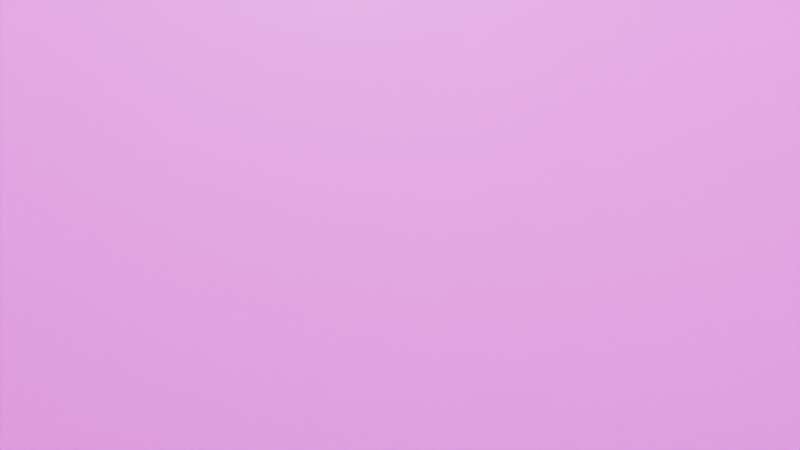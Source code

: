 # Source: Floor_1.blend  (saved by Blender 4.0.36; exported with 4.5.12 LTS)
import bpy
from mathutils import Matrix  # noqa: F401  (used for matrix-valued properties, if any)

bpy.ops.wm.read_factory_settings(use_empty=True)
scene = bpy.context.scene
scene.name = 'Scene'

# ---- collections
col_collection = bpy.data.collections.new('Collection'); scene.collection.children.link(col_collection)

# ---- images (referenced by path relative to the original .blend; pixels are not part of the script)
import os
ASSET_DIR = os.environ.get("B2B_ASSET_DIR", "")  # directory of the original .blend (textures are referenced by path, not embedded)
HERE = os.path.dirname(os.path.abspath(__file__))  # packed textures are extracted next to this script under _unpacked/

def load_image(name, relpath, width, height, colorspace="sRGB"):
    """Load a texture the original file referenced (path relative to the .blend, or extracted next to this script)."""
    p = next((c for c in (os.path.join(HERE, relpath), os.path.join(ASSET_DIR, relpath)) if relpath and os.path.exists(c)), "")
    if p:
        img = bpy.data.images.load(p, check_existing=True)
        img.name = name
    else:  # same state as the original file: an image datablock whose file is absent (Cycles renders it pink)
        img = bpy.data.images.new(name, width, height)
        img.source = "FILE"
        img.filepath = "//" + (relpath or name)
    img.colorspace_settings.name = colorspace
    return img
img_bookshelf_jpeg = load_image('bookshelf.jpeg', 'bookshelf.jpeg', 1024, 1024, 'sRGB')
img_bookshelf_jpeg_001 = load_image('bookshelf.jpeg.001', 'bookshelf.jpeg', 1024, 1024, 'sRGB')
img_screenshot_2024_08_20_at_10_09_23_am_png = load_image('Screenshot 2024-08-20 at 10.09.23\u202fAM.png', 'Screenshot 2024-08-20 at 10.09.23\u202fAM.png', 1024, 1024, 'sRGB')
img_5___spelunking_png = load_image('5 - Spelunking.png', '5 - Spelunking.png', 1024, 1024, 'sRGB')
img_5___marked_books_png = load_image('5 - Marked Books.png', '5 - Marked Books.png', 1024, 1024, 'sRGB')
img_5___only_sanderson_puzzle_png = load_image('5 - Only Sanderson Puzzle.png', '5 - Only Sanderson Puzzle.png', 1024, 1024, 'sRGB')

# ---- materials (node trees are filled in below, after node groups)
mat_bookshelf = bpy.data.materials.new('bookshelf')
mat_bookshelf.use_transparent_shadow = False
mat_material_002 = bpy.data.materials.new('Material.002')
mat_material_002.use_transparent_shadow = False
mat_bookshelf_001 = bpy.data.materials.new('bookshelf.001')
mat_bookshelf_001.use_transparent_shadow = False
mat_material_001 = bpy.data.materials.new('Material.001')
mat_material_001.use_transparent_shadow = False
mat_material = bpy.data.materials.new('Material')
mat_material.use_transparent_shadow = False
mat_screenshot_2024_08_20_at_10_09_23_am = bpy.data.materials.new('Screenshot 2024-08-20 at 10.09.23\u202fAM')
mat_screenshot_2024_08_20_at_10_09_23_am.surface_render_method = 'BLENDED'
mat_screenshot_2024_08_20_at_10_09_23_am.blend_method = 'BLEND'
mat_5___spelunking = bpy.data.materials.new('5 - Spelunking')
mat_5___spelunking.surface_render_method = 'BLENDED'
mat_5___spelunking.blend_method = 'BLEND'
mat_5___marked_books = bpy.data.materials.new('5 - Marked Books')
mat_5___marked_books.surface_render_method = 'BLENDED'
mat_5___marked_books.blend_method = 'BLEND'
mat_5___only_sanderson_puzzle = bpy.data.materials.new('5 - Only Sanderson Puzzle')
mat_5___only_sanderson_puzzle.surface_render_method = 'BLENDED'
mat_5___only_sanderson_puzzle.blend_method = 'BLEND'

# ---- material node trees
mat_bookshelf.use_nodes = True; mat_bookshelf.node_tree.nodes.clear()
_N = mat_bookshelf.node_tree.nodes; _L = mat_bookshelf.node_tree.links
n0 = _N.new('ShaderNodeBsdfPrincipled'); n0.name = 'Principled BSDF'; n0.location = (10, 300)
n0.inputs[3].default_value = 1.45
n1 = _N.new('ShaderNodeOutputMaterial'); n1.name = 'Material Output'; n1.location = (300, 300)
n2 = _N.new('ShaderNodeTexImage'); n2.name = 'Image Texture'; n2.location = (-280, 260)
n2.image = img_bookshelf_jpeg
_L.new(n0.outputs[0], n1.inputs[0])
_L.new(n2.outputs[0], n0.inputs[0])
n1.is_active_output = True
mat_material_002.use_nodes = True; mat_material_002.node_tree.nodes.clear()
_N = mat_material_002.node_tree.nodes; _L = mat_material_002.node_tree.links
n0 = _N.new('ShaderNodeTexVoronoi'); n0.name = 'Voronoi Texture'; n0.location = (-330, 178)
n0.feature = 'DISTANCE_TO_EDGE'
n1 = _N.new('ShaderNodeTexNoise'); n1.name = 'Noise Texture'; n1.location = (-548, 120)
n1.inputs[2].default_value = 0.5
n1.inputs[3].default_value = 5.0
n1.inputs[8].default_value = 2.0
n2 = _N.new('ShaderNodeValToRGB'); n2.name = 'Color Ramp'; n2.location = (-105, 254)
while len(n2.color_ramp.elements) > 1: n2.color_ramp.elements.remove(n2.color_ramp.elements[-1])
n2.color_ramp.elements[0].position = 0.0; n2.color_ramp.elements[0].color = (0.5333, 0.5333, 0.5333, 1.0)
_e = n2.color_ramp.elements.new(0.2); _e.color = (1.0, 1.0, 1.0, 1.0)
n3 = _N.new('ShaderNodeOutputMaterial'); n3.name = 'Material Output'; n3.location = (767, 259)
n4 = _N.new('ShaderNodeBsdfPrincipled'); n4.name = 'Principled BSDF'; n4.location = (227, 388)
n4.inputs[3].default_value = 1.45
n5 = _N.new('ShaderNodeMixShader'); n5.name = 'Mix Shader'; n5.location = (546, 285)
n5.inputs[0].default_value = 0.8042
n6 = _N.new('ShaderNodeBsdfAnisotropic'); n6.name = 'Glossy BSDF'; n6.location = (349, 41)
n6.inputs[1].default_value = 0.1654
_L.new(n5.outputs[0], n3.inputs[0])
_L.new(n2.outputs[0], n4.inputs[0])
_L.new(n1.outputs[1], n0.inputs[0])
_L.new(n0.outputs[0], n2.inputs[0])
_L.new(n4.outputs[0], n5.inputs[2])
_L.new(n6.outputs[0], n5.inputs[1])
n3.is_active_output = True
mat_bookshelf_001.use_nodes = True; mat_bookshelf_001.node_tree.nodes.clear()
_N = mat_bookshelf_001.node_tree.nodes; _L = mat_bookshelf_001.node_tree.links
n0 = _N.new('ShaderNodeBsdfPrincipled'); n0.name = 'Principled BSDF'; n0.location = (10, 300)
n0.inputs[3].default_value = 1.45
n1 = _N.new('ShaderNodeOutputMaterial'); n1.name = 'Material Output'; n1.location = (300, 300)
n2 = _N.new('ShaderNodeTexImage'); n2.name = 'Image Texture'; n2.location = (-280, 260)
n2.image = img_bookshelf_jpeg_001
_L.new(n0.outputs[0], n1.inputs[0])
_L.new(n2.outputs[0], n0.inputs[0])
n1.is_active_output = True
mat_material_001.use_nodes = True; mat_material_001.node_tree.nodes.clear()
_N = mat_material_001.node_tree.nodes; _L = mat_material_001.node_tree.links
n0 = _N.new('ShaderNodeTexVoronoi'); n0.name = 'Voronoi Texture'; n0.location = (-330, 178)
n0.feature = 'DISTANCE_TO_EDGE'
n1 = _N.new('ShaderNodeTexNoise'); n1.name = 'Noise Texture'; n1.location = (-548, 120)
n1.inputs[2].default_value = 0.5
n1.inputs[3].default_value = 5.0
n1.inputs[8].default_value = 2.0
n2 = _N.new('ShaderNodeValToRGB'); n2.name = 'Color Ramp'; n2.location = (-105, 254)
while len(n2.color_ramp.elements) > 1: n2.color_ramp.elements.remove(n2.color_ramp.elements[-1])
n2.color_ramp.elements[0].position = 0.0; n2.color_ramp.elements[0].color = (0.5333, 0.5333, 0.5333, 1.0)
_e = n2.color_ramp.elements.new(0.2); _e.color = (1.0, 1.0, 1.0, 1.0)
n3 = _N.new('ShaderNodeOutputMaterial'); n3.name = 'Material Output'; n3.location = (767, 259)
n4 = _N.new('ShaderNodeBsdfPrincipled'); n4.name = 'Principled BSDF'; n4.location = (227, 388)
n4.inputs[3].default_value = 1.45
n5 = _N.new('ShaderNodeMixShader'); n5.name = 'Mix Shader'; n5.location = (546, 285)
n5.inputs[0].default_value = 0.8042
n6 = _N.new('ShaderNodeBsdfAnisotropic'); n6.name = 'Glossy BSDF'; n6.location = (349, 41)
n6.inputs[1].default_value = 0.1654
_L.new(n5.outputs[0], n3.inputs[0])
_L.new(n2.outputs[0], n4.inputs[0])
_L.new(n1.outputs[1], n0.inputs[0])
_L.new(n0.outputs[0], n2.inputs[0])
_L.new(n4.outputs[0], n5.inputs[2])
_L.new(n6.outputs[0], n5.inputs[1])
n3.is_active_output = True
mat_material.use_nodes = True; mat_material.node_tree.nodes.clear()
_N = mat_material.node_tree.nodes; _L = mat_material.node_tree.links
n0 = _N.new('ShaderNodeBsdfPrincipled'); n0.name = 'Principled BSDF'; n0.location = (10, 300)
n0.inputs[3].default_value = 1.45
n1 = _N.new('ShaderNodeOutputMaterial'); n1.name = 'Material Output'; n1.location = (300, 300)
_L.new(n0.outputs[0], n1.inputs[0])
n1.is_active_output = True
mat_screenshot_2024_08_20_at_10_09_23_am.use_nodes = True; mat_screenshot_2024_08_20_at_10_09_23_am.node_tree.nodes.clear()
_N = mat_screenshot_2024_08_20_at_10_09_23_am.node_tree.nodes; _L = mat_screenshot_2024_08_20_at_10_09_23_am.node_tree.links
n0 = _N.new('ShaderNodeOutputMaterial'); n0.name = 'Material Output'; n0.location = (300, 300)
n1 = _N.new('ShaderNodeTexImage'); n1.name = 'Image Texture'; n1.location = (-200, 300)
n1.image = img_screenshot_2024_08_20_at_10_09_23_am_png
n1.extension = 'CLIP'
n2 = _N.new('ShaderNodeBsdfPrincipled'); n2.name = 'Principled BSDF'; n2.location = (0, 300)
n2.inputs[3].default_value = 1.45
_L.new(n1.outputs[0], n2.inputs[0])
_L.new(n1.outputs[1], n2.inputs[4])
_L.new(n2.outputs[0], n0.inputs[0])
n0.is_active_output = True
mat_5___spelunking.use_nodes = True; mat_5___spelunking.node_tree.nodes.clear()
_N = mat_5___spelunking.node_tree.nodes; _L = mat_5___spelunking.node_tree.links
n0 = _N.new('ShaderNodeOutputMaterial'); n0.name = 'Material Output'; n0.location = (300, 300)
n1 = _N.new('ShaderNodeTexImage'); n1.name = 'Image Texture'; n1.location = (-200, 300)
n1.image = img_5___spelunking_png
n1.extension = 'CLIP'
n2 = _N.new('ShaderNodeBsdfPrincipled'); n2.name = 'Principled BSDF'; n2.location = (0, 300)
n2.inputs[3].default_value = 1.45
_L.new(n1.outputs[0], n2.inputs[0])
_L.new(n1.outputs[1], n2.inputs[4])
_L.new(n2.outputs[0], n0.inputs[0])
n0.is_active_output = True
mat_5___marked_books.use_nodes = True; mat_5___marked_books.node_tree.nodes.clear()
_N = mat_5___marked_books.node_tree.nodes; _L = mat_5___marked_books.node_tree.links
n0 = _N.new('ShaderNodeOutputMaterial'); n0.name = 'Material Output'; n0.location = (300, 300)
n1 = _N.new('ShaderNodeTexImage'); n1.name = 'Image Texture'; n1.location = (-200, 300)
n1.image = img_5___marked_books_png
n1.extension = 'CLIP'
n2 = _N.new('ShaderNodeBsdfPrincipled'); n2.name = 'Principled BSDF'; n2.location = (0, 300)
n2.inputs[3].default_value = 1.45
_L.new(n1.outputs[0], n2.inputs[0])
_L.new(n1.outputs[1], n2.inputs[4])
_L.new(n2.outputs[0], n0.inputs[0])
n0.is_active_output = True
mat_5___only_sanderson_puzzle.use_nodes = True; mat_5___only_sanderson_puzzle.node_tree.nodes.clear()
_N = mat_5___only_sanderson_puzzle.node_tree.nodes; _L = mat_5___only_sanderson_puzzle.node_tree.links
n0 = _N.new('ShaderNodeOutputMaterial'); n0.name = 'Material Output'; n0.location = (300, 300)
n1 = _N.new('ShaderNodeTexImage'); n1.name = 'Image Texture'; n1.location = (-200, 300)
n1.image = img_5___only_sanderson_puzzle_png
n1.extension = 'CLIP'
n2 = _N.new('ShaderNodeBsdfPrincipled'); n2.name = 'Principled BSDF'; n2.location = (0, 300)
n2.inputs[3].default_value = 1.45
_L.new(n1.outputs[0], n2.inputs[0])
_L.new(n1.outputs[1], n2.inputs[4])
_L.new(n2.outputs[0], n0.inputs[0])
n0.is_active_output = True

# ---- world
world_world = bpy.data.worlds.new('World'); scene.world = world_world
world_world.use_nodes = True; world_world.node_tree.nodes.clear()
_N = world_world.node_tree.nodes; _L = world_world.node_tree.links
n0 = _N.new('ShaderNodeOutputWorld'); n0.name = 'World Output'; n0.location = (300, 300)
n1 = _N.new('ShaderNodeBackground'); n1.name = 'Background'; n1.location = (10, 300)
n1.inputs[0].default_value = (0.05088, 0.05088, 0.05088, 1.0)
_L.new(n1.outputs[0], n0.inputs[0])
n0.is_active_output = True
world_world.color = (0.05088, 0.05088, 0.05088)
world_world.use_sun_shadow = False
world_world.sun_shadow_jitter_overblur = 0.0

# ---- cameras
cam_camera = bpy.data.cameras.new('Camera')
cam_camera.clip_end = 100.0
cam_camera.ortho_scale = 7.314

# ---- lights
light_light = bpy.data.lights.new('Light', 'POINT')
light_light.transmission_factor = 0.0
light_light.use_soft_falloff = False
light_light.energy = 1000.0
light_light.shadow_soft_size = 0.1
light_light.shadow_maximum_resolution = 0.006
light_light.use_absolute_resolution = True
light_light_001 = bpy.data.lights.new('Light.001', 'POINT')
light_light_001.transmission_factor = 0.0
light_light_001.use_soft_falloff = False
light_light_001.energy = 1000.0
light_light_001.shadow_soft_size = 0.1
light_light_001.shadow_maximum_resolution = 0.006
light_light_001.use_absolute_resolution = True
light_light_002 = bpy.data.lights.new('Light.002', 'POINT')
light_light_002.transmission_factor = 0.0
light_light_002.use_soft_falloff = False
light_light_002.energy = 1000.0
light_light_002.shadow_soft_size = 0.1
light_light_002.shadow_maximum_resolution = 0.006
light_light_002.use_absolute_resolution = True

# ---- meshes
me_cylinder_004 = bpy.data.meshes.new('Cylinder.004')
me_cylinder_004.from_pydata([(0.0, 5.0, -0.25), (0.0, 5.0, 0.25), (4.33, 2.5, -0.25), (4.33, 2.5, 0.25), (4.33, -2.5, -0.25), (4.33, -2.5, 0.25), (0.0, -5.0, -0.25), (0.0, -5.0, 0.25), (-4.33, -2.5, -0.25), (-4.33, -2.5, 0.25), (-4.33, 2.5, -0.25), (-4.33, 2.5, 0.25), (3.897, 2.25, 0.25), (-3.897, 2.25, 0.25), (0.0, -4.5, 0.25), (-3.897, -2.25, 0.25), (3.897, -2.25, 0.25), (0.0, 4.5, 0.25), (-3.897, 2.25, -0.25), (3.897, 2.25, -0.25), (0.0, -4.5, -0.25), (-3.897, -2.25, -0.25), (3.897, -2.25, -0.25), (0.0, 4.5, -0.25), (4.33, 0.9808, -0.09711), (4.33, 0.9239, -0.08773), (4.33, 0.8315, -0.07909), (4.33, -1.0, -0.25), (4.33, -0.9808, -0.09711), (4.33, -1.0, -0.1069), (4.33, -0.3827, -0.06067), (4.33, -0.5556, -0.0653), (4.33, -0.7071, -0.07151), (4.33, -0.8315, -0.07909), (4.33, -0.9239, -0.08773), (4.33, 1.0, -0.1069), (4.33, 1.0, -0.25), (4.33, 0.5556, -0.0653), (4.33, 0.7071, -0.07151), (4.33, 8.882e-16, -0.05687), (4.33, 0.1951, -0.05783), (4.33, 0.3827, -0.06067), (4.33, -0.1951, -0.05783), (3.897, -1.0, -0.25), (3.897, 1.0, -0.25), (3.897, -0.5556, -0.0653), (3.897, 8.882e-16, -0.05687), (3.897, -0.1951, -0.05783), (3.897, -0.3827, -0.06067), (3.897, 0.9808, -0.09711), (3.897, 1.0, -0.1069), (3.897, 0.9239, -0.08773), (3.897, 0.3827, -0.06067), (3.897, 0.5556, -0.0653), (3.897, 0.7071, -0.07151), (3.897, 0.8315, -0.07909), (3.897, 0.1951, -0.05783), (3.897, -0.9808, -0.09711), (3.897, -1.0, -0.1069), (3.897, -0.7071, -0.07151), (3.897, -0.8315, -0.07909), (3.897, -0.9239, -0.08773), (-4.33, -0.9808, -0.09711), (-4.33, -0.8315, -0.07909), (-4.33, -0.9239, -0.08773), (-4.33, -1.0, -0.25), (-4.33, -1.0, -0.1069), (-4.33, -0.7071, -0.07151), (-4.33, 8.882e-16, -0.05687), (-4.33, -0.1951, -0.05783), (-4.33, -0.3827, -0.06067), (-4.33, -0.5556, -0.0653), (-4.33, 1.0, -0.1069), (-4.33, 1.0, -0.25), (-4.33, 0.9239, -0.08773), (-4.33, 0.9808, -0.09711), (-4.33, 0.1951, -0.05783), (-4.33, 0.3827, -0.06067), (-4.33, 0.5556, -0.0653), (-4.33, 0.7071, -0.07151), (-4.33, 0.8315, -0.07909), (-3.897, -1.0, -0.25), (-3.897, 1.0, -0.25), (-3.897, -0.3827, -0.06067), (-3.897, -0.5556, -0.0653), (-3.897, 8.882e-16, -0.05687), (-3.897, -0.1951, -0.05783), (-3.897, 0.9808, -0.09711), (-3.897, 1.0, -0.1069), (-3.897, 0.9239, -0.08773), (-3.897, 0.5556, -0.0653), (-3.897, 0.7071, -0.07151), (-3.897, 0.8315, -0.07909), (-3.897, 0.1951, -0.05783), (-3.897, 0.3827, -0.06067), (-3.897, -0.9808, -0.09711), (-3.897, -1.0, -0.1069), (-3.897, -0.7071, -0.07151), (-3.897, -0.8315, -0.07909), (-3.897, -0.9239, -0.08773)], [], [(0, 1, 3, 2), (35, 36, 2, 3, 5, 4, 27, 29, 28, 34, 33, 32, 31, 30, 42, 39, 40, 41, 37, 38, 26, 25, 24), (4, 5, 7, 6), (6, 7, 9, 8), (16, 14, 7, 5, 3, 1, 17, 12), (13, 17, 1, 11, 9, 7, 14, 15), (8, 9, 11, 10, 73, 72, 75, 74, 80, 79, 78, 77, 76, 68, 69, 70, 71, 67, 63, 64, 62, 66, 65), (10, 11, 1, 0), (21, 20, 6, 8, 65, 81), (73, 10, 0, 23, 18, 82), (23, 0, 2, 36, 44, 19), (4, 6, 20, 22, 43, 27), (22, 20, 14, 16), (43, 22, 16, 12, 19, 44, 50, 49, 51, 55, 54, 53, 52, 56, 46, 47, 48, 45, 59, 60, 61, 57, 58), (20, 21, 15, 14), (88, 82, 18, 13, 15, 21, 81, 96, 95, 99, 98, 97, 84, 83, 86, 85, 93, 94, 90, 91, 92, 89, 87), (13, 18, 23, 17), (17, 23, 19, 12), (59, 32, 33, 60), (53, 37, 41, 52), (60, 33, 34, 61), (52, 41, 40, 56), (61, 34, 28, 57), (56, 40, 39, 46), (50, 35, 24, 49), (57, 28, 29, 58), (46, 39, 42, 47), (49, 24, 25, 51), (58, 29, 27, 43), (47, 42, 30, 48), (51, 25, 26, 55), (50, 44, 36, 35), (48, 30, 31, 45), (55, 26, 38, 54), (45, 31, 32, 59), (54, 38, 37, 53), (98, 63, 67, 97), (94, 77, 78, 90), (99, 64, 63, 98), (93, 76, 77, 94), (95, 62, 64, 99), (85, 68, 76, 93), (87, 75, 72, 88), (96, 66, 62, 95), (86, 69, 68, 85), (89, 74, 75, 87), (81, 65, 66, 96), (83, 70, 69, 86), (92, 80, 74, 89), (82, 88, 72, 73), (84, 71, 70, 83), (91, 79, 80, 92), (97, 67, 71, 84), (90, 78, 79, 91)])
me_cylinder_004.polygons.foreach_set('material_index', [1, 1, 1, 1, 1, 1, 1, 1, 1, 1, 1, 1, 0, 1, 0, 1, 0, 0, 0, 0, 0, 0, 0, 0, 0, 0, 0, 0, 0, 0, 0, 0, 0, 0, 0, 0, 0, 0, 0, 0, 0, 0, 0, 0, 0, 0, 0, 0, 0, 0, 0, 0, 0, 0])
_uv = me_cylinder_004.uv_layers.new(name='UVMap')
_uv.uv.foreach_set('vector', [1.0, 0.5, 1.0, 1.0, 0.8333, 1.0, 0.8333, 0.5, 0.7833, 0.6431, 0.7833, 0.5, 0.8333, 0.5, 0.8333, 1.0, 0.6667, 1.0, 0.6667, 0.5, 0.7167, 0.5, 0.7167, 0.6431, 0.7173, 0.6529, 0.7192, 0.6623, 0.7223, 0.6709, 0.7264, 0.6785, 0.7315, 0.6847, 0.7372, 0.6893, 0.7435, 0.6922, 0.75, 0.6931, 0.7565, 0.6922, 0.7628, 0.6893, 0.7685, 0.6847, 0.7736, 0.6785, 0.7777, 0.6709, 0.7808, 0.6623, 0.7827, 0.6529, 0.6667, 0.5, 0.6667, 1.0, 0.5, 1.0, 0.5, 0.5, 0.5, 0.5, 0.5, 1.0, 0.3333, 1.0, 0.3333, 0.5, 0.4371, 0.142, 0.25, 0.034, 0.25, 0.01, 0.4578, 0.13, 0.4578, 0.37, 0.25, 0.49, 0.25, 0.466, 0.4371, 0.358, 0.06294, 0.358, 0.25, 0.466, 0.25, 0.49, 0.04215, 0.37, 0.04215, 0.13, 0.25, 0.01, 0.25, 0.034, 0.06294, 0.142, 0.3333, 0.5, 0.3333, 1.0, 0.1667, 1.0, 0.1667, 0.5, 0.2167, 0.5, 0.2167, 0.6431, 0.2173, 0.6529, 0.2192, 0.6623, 0.2223, 0.6709, 0.2264, 0.6785, 0.2315, 0.6847, 0.2372, 0.6893, 0.2435, 0.6922, 0.25, 0.6931, 0.2565, 0.6922, 0.2628, 0.6893, 0.2685, 0.6847, 0.2736, 0.6785, 0.2777, 0.6709, 0.2808, 0.6623, 0.2827, 0.6529, 0.2833, 0.6431, 0.2833, 0.5, 0.1667, 0.5, 0.1667, 1.0, -8.941e-08, 1.0, -8.941e-08, 0.5, 0.5629, 0.142, 0.75, 0.034, 0.75, 0.01, 0.5422, 0.13, 0.5422, 0.202, 0.5629, 0.202, 0.5422, 0.298, 0.5422, 0.37, 0.75, 0.49, 0.75, 0.466, 0.5629, 0.358, 0.5629, 0.298, 0.75, 0.466, 0.75, 0.49, 0.9578, 0.37, 0.9578, 0.298, 0.9371, 0.298, 0.9371, 0.358, 0.9578, 0.13, 0.75, 0.01, 0.75, 0.034, 0.9371, 0.142, 0.9371, 0.202, 0.9578, 0.202, 0.9961, 0.002216, 0.00259, 0.002216, 0.00259, 0.9942, 0.9961, 0.9942, 0.7222, 8.278e-09, 1.0, 0.0, 1.0, 1.0, 2.98e-08, 1.0, 0.0, 2.98e-08, 0.2778, 2.152e-08, 0.2778, 0.2863, 0.282, 0.3058, 0.2947, 0.3245, 0.3152, 0.3418, 0.3429, 0.357, 0.3765, 0.3694, 0.415, 0.3787, 0.4566, 0.3843, 0.5, 0.3863, 0.5434, 0.3843, 0.585, 0.3787, 0.6235, 0.3694, 0.6571, 0.357, 0.6848, 0.3418, 0.7053, 0.3245, 0.718, 0.3058, 0.7222, 0.2863, 0.0, 0.0, 1.0, 0.0, 1.0, 1.0, 0.0, 1.0, 0.7222, 0.2863, 0.7222, 0.0, 1.0, 0.0, 1.0, 1.0, 0.0, 1.0, 0.0, 0.0, 0.2778, 0.0, 0.2778, 0.2863, 0.282, 0.3058, 0.2947, 0.3245, 0.3152, 0.3418, 0.3429, 0.357, 0.3765, 0.3694, 0.415, 0.3787, 0.4566, 0.3843, 0.5, 0.3863, 0.5434, 0.3843, 0.585, 0.3787, 0.6235, 0.3694, 0.6571, 0.357, 0.6848, 0.3418, 0.7053, 0.3245, 0.718, 0.3058, 2.98e-08, 1.0, 0.0, 2.98e-08, 1.0, 0.0, 1.0, 1.0, 2.98e-08, 1.0, 0.0, 2.98e-08, 1.0, 0.0, 1.0, 1.0, 0.0, 0.0, 0.0, 0.0, 0.0, 0.0, 0.0, 0.0, 0.0, 0.0, 0.0, 0.0, 0.0, 0.0, 0.0, 0.0, 0.0, 0.0, 0.0, 0.0, 0.0, 0.0, 0.0, 0.0, 0.0, 0.0, 0.0, 0.0, 0.0, 0.0, 0.0, 0.0, 0.0, 0.0, 0.0, 0.0, 0.0, 0.0, 0.0, 0.0, 0.0, 0.0, 0.0, 0.0, 0.0, 0.0, 0.0, 0.0, 0.0, 0.0, 0.0, 0.0, 0.0, 0.0, 0.0, 0.0, 0.0, 0.0, 0.0, 0.0, 0.0, 0.0, 0.0, 0.0, 0.0, 0.0, 0.0, 0.0, 0.0, 0.0, 0.0, 0.0, 0.0, 0.0, 0.0, 0.0, 0.0, 0.0, 0.0, 0.0, 0.0, 0.0, 0.0, 0.0, 0.0, 0.0, 0.0, 0.0, 0.0, 0.0, 0.0, 0.0, 0.0, 0.0, 0.0, 0.0, 0.0, 0.0, 0.0, 0.0, 0.0, 0.0, 0.0, 0.0, 0.0, 0.0, 0.0, 0.0, 0.0, 0.0, 0.0, 0.0, 0.0, 0.0, 0.0, 0.0, 0.0, 0.0, 0.0, 0.0, 0.0, 0.0, 0.0, 0.0, 0.0, 0.0, 0.0, 0.0, 0.0, 0.0, 0.0, 0.0, 0.0, 0.0, 0.0, 0.0, 0.0, 0.0, 0.0, 0.0, 0.0, 0.0, 0.0, 0.0, 0.0, 0.0, 0.0, 0.0, 0.0, 0.0, 0.0, 0.0, 0.0, 0.0, 0.0, 0.0, 0.0, 0.0, 0.0, 0.0, 0.0, 0.0, 0.0, 0.0, 0.0, 0.0, 0.0, 0.0, 0.0, 0.0, 0.0, 0.0, 0.0, 0.0, 0.0, 0.0, 0.0, 0.0, 0.0, 0.0, 0.0, 0.0, 0.0, 0.0, 0.0, 0.0, 0.0, 0.0, 0.0, 0.0, 0.0, 0.0, 0.0, 0.0, 0.0, 0.0, 0.0, 0.0, 0.0, 0.0, 0.0, 0.0, 0.0, 0.0, 0.0, 0.0, 0.0, 0.0, 0.0, 0.0, 0.0, 0.0, 0.0, 0.0, 0.0, 0.0, 0.0, 0.0, 0.0, 0.0, 0.0, 0.0, 0.0, 0.0, 0.0, 0.0, 0.0, 0.0, 0.0, 0.0, 0.0, 0.0, 0.0, 0.0, 0.0, 0.0, 0.0, 0.0, 0.0, 0.0, 0.0, 0.0, 0.0, 0.0, 0.0, 0.0, 0.0, 0.0, 0.0, 0.0, 0.0, 0.0, 0.0, 0.0, 0.0, 0.0, 0.0, 0.0, 0.0, 0.0, 0.0, 0.0, 0.0, 0.0, 0.0, 0.0, 0.0, 0.0, 0.0, 0.0, 0.0, 0.0, 0.0, 0.0, 0.0, 0.0, 0.0, 0.0, 0.0, 0.0, 0.0, 0.0, 0.0, 0.0, 0.0, 0.0, 0.0, 0.0])
me_cylinder_004.materials.append(mat_bookshelf)
me_cylinder_004.materials.append(None)
me_cylinder_004.update()
me_cylinder_005 = bpy.data.meshes.new('Cylinder.005')
me_cylinder_005.from_pydata([(0.0, 5.0, -0.25), (0.0, 5.0, 0.25), (4.33, 2.5, -0.25), (4.33, 2.5, 0.25), (4.33, -2.5, -0.25), (4.33, -2.5, 0.25), (0.0, -5.0, -0.25), (0.0, -5.0, 0.25), (-4.33, -2.5, -0.25), (-4.33, -2.5, 0.25), (-4.33, 2.5, -0.25), (-4.33, 2.5, 0.25)], [], [(0, 1, 3, 2), (2, 3, 5, 4), (4, 5, 7, 6), (6, 7, 9, 8), (3, 1, 11, 9, 7, 5), (8, 9, 11, 10), (10, 11, 1, 0), (0, 2, 4, 6, 8, 10)])
_uv = me_cylinder_005.uv_layers.new(name='UVMap')
_uv.uv.foreach_set('vector', [1.0, 0.5, 1.0, 1.0, 0.8333, 1.0, 0.8333, 0.5, 0.8333, 0.5, 0.8333, 1.0, 0.6667, 1.0, 0.6667, 0.5, 0.6667, 0.5, 0.6667, 1.0, 0.5, 1.0, 0.5, 0.5, 0.5, 0.5, 0.5, 1.0, 0.3333, 1.0, 0.3333, 0.5, 0.4578, 0.37, 0.25, 0.49, 0.04215, 0.37, 0.04215, 0.13, 0.25, 0.01, 0.4578, 0.13, 0.3333, 0.5, 0.3333, 1.0, 0.1667, 1.0, 0.1667, 0.5, 0.1667, 0.5, 0.1667, 1.0, -8.941e-08, 1.0, -8.941e-08, 0.5, 0.75, 0.49, 0.9578, 0.37, 0.9578, 0.13, 0.75, 0.01, 0.5422, 0.13, 0.5422, 0.37])
me_cylinder_005.materials.append(mat_material_002)
me_cylinder_005.update()
me_cylinder_001 = bpy.data.meshes.new('Cylinder.001')
me_cylinder_001.from_pydata([(0.0, 5.0, -0.25), (0.0, 5.0, 0.25), (4.33, 2.5, -0.25), (4.33, 2.5, 0.25), (4.33, -2.5, -0.25), (4.33, -2.5, 0.25), (0.0, -5.0, -0.25), (0.0, -5.0, 0.25), (-4.33, -2.5, -0.25), (-4.33, -2.5, 0.25), (-4.33, 2.5, -0.25), (-4.33, 2.5, 0.25), (3.897, 2.25, 0.25), (-3.897, 2.25, 0.25), (0.0, -4.5, 0.25), (-3.897, -2.25, 0.25), (3.897, -2.25, 0.25), (0.0, 4.5, 0.25), (-3.897, 2.25, -0.25), (3.897, 2.25, -0.25), (0.0, -4.5, -0.25), (-3.897, -2.25, -0.25), (3.897, -2.25, -0.25), (0.0, 4.5, -0.25), (-4.33, -0.9808, -0.09711), (-4.33, -0.8315, -0.07909), (-4.33, -0.9239, -0.08773), (-4.33, -1.0, -0.1069), (-4.33, -1.0, -0.25), (-4.33, -0.7071, -0.07151), (-4.33, -8.882e-16, -0.05687), (-4.33, -0.1951, -0.05783), (-4.33, -0.3827, -0.06067), (-4.33, -0.5556, -0.0653), (-4.33, 0.9808, -0.09711), (-4.33, 1.0, -0.1069), (-4.33, 1.0, -0.25), (-4.33, 0.9239, -0.08773), (-4.33, 0.3827, -0.06067), (-4.33, 0.5556, -0.0653), (-4.33, 0.7071, -0.07151), (-4.33, 0.8315, -0.07909), (-4.33, 0.1951, -0.05783), (-3.897, -1.0, -0.25), (-3.897, 1.0, -0.25), (-3.897, -0.3827, -0.06067), (-3.897, -0.5556, -0.0653), (-3.897, -8.882e-16, -0.05687), (-3.897, -0.1951, -0.05783), (-3.897, 1.0, -0.1069), (-3.897, 0.9808, -0.09711), (-3.897, 0.5556, -0.0653), (-3.897, 0.7071, -0.07151), (-3.897, 0.8315, -0.07909), (-3.897, 0.9239, -0.08773), (-3.897, 0.1951, -0.05783), (-3.897, 0.3827, -0.06067), (-3.897, -0.9808, -0.09711), (-3.897, -1.0, -0.1069), (-3.897, -0.7071, -0.07151), (-3.897, -0.8315, -0.07909), (-3.897, -0.9239, -0.08773), (-1.316, -4.24, -0.09711), (-1.365, -4.212, -0.08773), (-1.445, -4.166, -0.07909), (-3.031, -3.25, -0.25), (-3.014, -3.26, -0.09711), (-3.031, -3.25, -0.1069), (-2.496, -3.559, -0.06067), (-2.646, -3.472, -0.0653), (-2.777, -3.396, -0.07151), (-2.885, -3.334, -0.07909), (-2.965, -3.288, -0.08773), (-1.299, -4.25, -0.1069), (-1.299, -4.25, -0.25), (-1.684, -4.028, -0.0653), (-1.553, -4.104, -0.07151), (-2.165, -3.75, -0.05687), (-1.996, -3.848, -0.05783), (-1.834, -3.941, -0.06067), (-2.334, -3.652, -0.05783), (-2.815, -2.875, -0.25), (-1.083, -3.875, -0.25), (-2.798, -2.885, -0.09711), (-2.815, -2.875, -0.1069), (-2.43, -3.097, -0.0653), (-2.561, -3.021, -0.07151), (-2.669, -2.959, -0.07909), (-2.749, -2.913, -0.08773), (-1.617, -3.566, -0.06067), (-1.467, -3.653, -0.0653), (-1.949, -3.375, -0.05687), (-1.78, -3.473, -0.05783), (-2.118, -3.277, -0.05783), (-2.28, -3.184, -0.06067), (-1.083, -3.875, -0.1069), (-1.148, -3.837, -0.08773), (-1.099, -3.865, -0.09711), (-1.336, -3.729, -0.07151), (-1.228, -3.791, -0.07909)], [], [(0, 1, 3, 2), (2, 3, 5, 4), (4, 5, 7, 6), (73, 74, 6, 7, 9, 8, 65, 67, 66, 72, 71, 70, 69, 68, 80, 77, 78, 79, 75, 76, 64, 63, 62), (16, 14, 7, 5, 3, 1, 17, 12), (13, 17, 1, 11, 9, 7, 14, 15), (28, 8, 9, 11, 10, 36, 35, 34, 37, 41, 40, 39, 38, 42, 30, 31, 32, 33, 29, 25, 26, 24, 27), (10, 11, 1, 0), (82, 20, 6, 74), (21, 81, 65, 8, 28, 43), (44, 36, 10, 0, 23, 18), (0, 2, 4, 6, 20, 22, 19, 23), (22, 20, 14, 16), (12, 19, 22, 16), (21, 15, 14, 20, 82, 95, 97, 96, 99, 98, 90, 89, 92, 91, 93, 94, 85, 86, 87, 88, 83, 84, 81), (44, 18, 13, 15, 21, 43, 58, 57, 61, 60, 59, 46, 45, 48, 47, 55, 56, 51, 52, 53, 54, 50, 49), (13, 18, 23, 17), (17, 23, 19, 12), (52, 40, 41, 53), (46, 33, 32, 45), (53, 41, 37, 54), (45, 32, 31, 48), (54, 37, 34, 50), (48, 31, 30, 47), (58, 27, 24, 57), (50, 34, 35, 49), (47, 30, 42, 55), (57, 24, 26, 61), (35, 36, 44, 49), (55, 42, 38, 56), (61, 26, 25, 60), (43, 28, 27, 58), (56, 38, 39, 51), (60, 25, 29, 59), (51, 39, 40, 52), (59, 29, 33, 46), (86, 70, 71, 87), (90, 75, 79, 89), (87, 71, 72, 88), (89, 79, 78, 92), (88, 72, 66, 83), (92, 78, 77, 91), (95, 73, 62, 97), (83, 66, 67, 84), (91, 77, 80, 93), (97, 62, 63, 96), (67, 65, 81, 84), (93, 80, 68, 94), (96, 63, 64, 99), (74, 73, 95, 82), (94, 68, 69, 85), (99, 64, 76, 98), (85, 69, 70, 86), (98, 76, 75, 90)])
me_cylinder_001.polygons.foreach_set('material_index', [1, 1, 1, 1, 1, 1, 1, 1, 1, 1, 1, 1, 0, 0, 1, 1, 0, 0, 0, 0, 0, 0, 0, 0, 0, 0, 0, 0, 0, 0, 0, 0, 0, 0, 0, 0, 0, 0, 0, 0, 0, 0, 0, 0, 0, 0, 0, 0, 0, 0, 0, 0, 0, 0])
_uv = me_cylinder_001.uv_layers.new(name='UVMap')
_uv.uv.foreach_set('vector', [1.0, 0.5, 1.0, 1.0, 0.8333, 1.0, 0.8333, 0.5, 0.8333, 0.5, 0.8333, 1.0, 0.6667, 1.0, 0.6667, 0.5, 0.6667, 0.5, 0.6667, 1.0, 0.5, 1.0, 0.5, 0.5, 0.45, 0.6431, 0.45, 0.5, 0.5, 0.5, 0.5, 1.0, 0.3333, 1.0, 0.3333, 0.5, 0.3833, 0.5, 0.3833, 0.6431, 0.384, 0.6529, 0.3859, 0.6623, 0.389, 0.6709, 0.3931, 0.6785, 0.3981, 0.6847, 0.4039, 0.6893, 0.4102, 0.6922, 0.4167, 0.6931, 0.4232, 0.6922, 0.4294, 0.6893, 0.4352, 0.6847, 0.4402, 0.6785, 0.4444, 0.6709, 0.4475, 0.6623, 0.4494, 0.6529, 0.4371, 0.142, 0.25, 0.034, 0.25, 0.01, 0.4578, 0.13, 0.4578, 0.37, 0.25, 0.49, 0.25, 0.466, 0.4371, 0.358, 0.06294, 0.358, 0.25, 0.466, 0.25, 0.49, 0.04215, 0.37, 0.04215, 0.13, 0.25, 0.01, 0.25, 0.034, 0.06294, 0.142, 0.2833, 0.5, 0.3333, 0.5, 0.3333, 1.0, 0.1667, 1.0, 0.1667, 0.5, 0.2167, 0.5, 0.2167, 0.6431, 0.2173, 0.6529, 0.2192, 0.6623, 0.2223, 0.6709, 0.2264, 0.6785, 0.2315, 0.6847, 0.2372, 0.6893, 0.2435, 0.6922, 0.25, 0.6931, 0.2565, 0.6922, 0.2628, 0.6893, 0.2685, 0.6847, 0.2736, 0.6785, 0.2777, 0.6709, 0.2808, 0.6623, 0.2827, 0.6529, 0.2833, 0.6431, 0.1667, 0.5, 0.1667, 1.0, -8.941e-08, 1.0, -8.941e-08, 0.5, 0.698, 0.064, 0.75, 0.034, 0.75, 0.01, 0.6876, 0.046, 0.5629, 0.142, 0.6149, 0.112, 0.6045, 0.094, 0.5422, 0.13, 0.5422, 0.202, 0.5629, 0.202, 0.5629, 0.298, 0.5422, 0.298, 0.5422, 0.37, 0.75, 0.49, 0.75, 0.466, 0.5629, 0.358, 0.75, 0.49, 0.9578, 0.37, 0.9578, 0.13, 0.75, 0.01, 0.75, 0.034, 0.9371, 0.142, 0.9371, 0.358, 0.75, 0.466, 0.9961, 0.002216, 0.00259, 0.002216, 0.00259, 0.9942, 0.9961, 0.9942, 2.98e-08, 1.0, 0.0, 2.98e-08, 1.0, 0.0, 1.0, 1.0, 1.0, 0.0, 1.0, 1.0, 0.0, 1.0, 0.0, 0.0, 0.2778, 0.0, 0.2778, 0.2863, 0.282, 0.3058, 0.2947, 0.3245, 0.3152, 0.3418, 0.3429, 0.357, 0.3765, 0.3694, 0.415, 0.3787, 0.4566, 0.3843, 0.5, 0.3863, 0.5434, 0.3843, 0.585, 0.3787, 0.6235, 0.3694, 0.6571, 0.357, 0.6848, 0.3418, 0.7053, 0.3245, 0.718, 0.3058, 0.7222, 0.2863, 0.7222, 0.0, 0.7222, 0.0, 1.0, 0.0, 1.0, 1.0, 0.0, 1.0, 0.0, 0.0, 0.2778, 0.0, 0.2778, 0.2863, 0.282, 0.3058, 0.2947, 0.3245, 0.3152, 0.3418, 0.3429, 0.357, 0.3765, 0.3694, 0.415, 0.3787, 0.4566, 0.3843, 0.5, 0.3863, 0.5434, 0.3843, 0.585, 0.3787, 0.6235, 0.3694, 0.6571, 0.357, 0.6848, 0.3418, 0.7053, 0.3245, 0.718, 0.3058, 0.7222, 0.2863, 2.98e-08, 1.0, 0.0, 2.98e-08, 1.0, 0.0, 1.0, 1.0, 2.98e-08, 1.0, 0.0, 2.98e-08, 1.0, 0.0, 1.0, 1.0, 0.0, 0.0, 0.0, 0.0, 0.0, 0.0, 0.0, 0.0, 0.0, 0.0, 0.0, 0.0, 0.0, 0.0, 0.0, 0.0, 0.0, 0.0, 0.0, 0.0, 0.0, 0.0, 0.0, 0.0, 0.0, 0.0, 0.0, 0.0, 0.0, 0.0, 0.0, 0.0, 0.0, 0.0, 0.0, 0.0, 0.0, 0.0, 0.0, 0.0, 0.0, 0.0, 0.0, 0.0, 0.0, 0.0, 0.0, 0.0, 0.0, 0.0, 0.0, 0.0, 0.0, 0.0, 0.0, 0.0, 0.0, 0.0, 0.0, 0.0, 0.0, 0.0, 0.0, 0.0, 0.0, 0.0, 0.0, 0.0, 0.0, 0.0, 0.0, 0.0, 0.0, 0.0, 0.0, 0.0, 0.0, 0.0, 0.0, 0.0, 0.0, 0.0, 0.0, 0.0, 0.0, 0.0, 0.0, 0.0, 0.0, 0.0, 0.0, 0.0, 0.0, 0.0, 0.0, 0.0, 0.0, 0.0, 0.0, 0.0, 0.0, 0.0, 0.0, 0.0, 0.0, 0.0, 0.0, 0.0, 0.0, 0.0, 0.0, 0.0, 0.0, 0.0, 0.0, 0.0, 0.0, 0.0, 0.0, 0.0, 0.0, 0.0, 0.0, 0.0, 0.0, 0.0, 0.0, 0.0, 0.0, 0.0, 0.0, 0.0, 0.0, 0.0, 0.0, 0.0, 0.0, 0.0, 0.0, 0.0, 0.0, 0.0, 0.0, 0.0, 0.0, 0.0, 0.0, 0.0, 0.0, 0.0, 0.0, 0.0, 0.0, 0.0, 0.0, 0.0, 0.0, 0.0, 0.0, 0.0, 0.0, 0.0, 0.0, 0.0, 0.0, 0.0, 0.0, 0.0, 0.0, 0.0, 0.0, 0.0, 0.0, 0.0, 0.0, 0.0, 0.0, 0.0, 0.0, 0.0, 0.0, 0.0, 0.0, 0.0, 0.0, 0.0, 0.0, 0.0, 0.0, 0.0, 0.0, 0.0, 0.0, 0.0, 0.0, 0.0, 0.0, 0.0, 0.0, 0.0, 0.0, 0.0, 0.0, 0.0, 0.0, 0.0, 0.0, 0.0, 0.0, 0.0, 0.0, 0.0, 0.0, 0.0, 0.0, 0.0, 0.0, 0.0, 0.0, 0.0, 0.0, 0.0, 0.0, 0.0, 0.0, 0.0, 0.0, 0.0, 0.0, 0.0, 0.0, 0.0, 0.0, 0.0, 0.0, 0.0, 0.0, 0.0, 0.0, 0.0, 0.0, 0.0, 0.0, 0.0, 0.0, 0.0, 0.0, 0.0, 0.0, 0.0, 0.0, 0.0, 0.0, 0.0, 0.0, 0.0, 0.0, 0.0, 0.0, 0.0, 0.0, 0.0, 0.0, 0.0, 0.0, 0.0, 0.0, 0.0, 0.0, 0.0, 0.0, 0.0, 0.0, 0.0, 0.0, 0.0, 0.0, 0.0, 0.0, 0.0, 0.0, 0.0, 0.0, 0.0, 0.0, 0.0, 0.0, 0.0])
me_cylinder_001.materials.append(mat_bookshelf_001)
me_cylinder_001.materials.append(None)
me_cylinder_001.update()
me_cylinder = bpy.data.meshes.new('Cylinder')
me_cylinder.from_pydata([(0.0, 5.0, -0.25), (0.0, 5.0, 0.25), (4.33, 2.5, -0.25), (4.33, 2.5, 0.25), (4.33, -2.5, -0.25), (4.33, -2.5, 0.25), (0.0, -5.0, -0.25), (0.0, -5.0, 0.25), (-4.33, -2.5, -0.25), (-4.33, -2.5, 0.25), (-4.33, 2.5, -0.25), (-4.33, 2.5, 0.25)], [], [(0, 1, 3, 2), (2, 3, 5, 4), (4, 5, 7, 6), (6, 7, 9, 8), (3, 1, 11, 9, 7, 5), (8, 9, 11, 10), (10, 11, 1, 0), (0, 2, 4, 6, 8, 10)])
_uv = me_cylinder.uv_layers.new(name='UVMap')
_uv.uv.foreach_set('vector', [1.0, 0.5, 1.0, 1.0, 0.8333, 1.0, 0.8333, 0.5, 0.8333, 0.5, 0.8333, 1.0, 0.6667, 1.0, 0.6667, 0.5, 0.6667, 0.5, 0.6667, 1.0, 0.5, 1.0, 0.5, 0.5, 0.5, 0.5, 0.5, 1.0, 0.3333, 1.0, 0.3333, 0.5, 0.4578, 0.37, 0.25, 0.49, 0.04215, 0.37, 0.04215, 0.13, 0.25, 0.01, 0.4578, 0.13, 0.3333, 0.5, 0.3333, 1.0, 0.1667, 1.0, 0.1667, 0.5, 0.1667, 0.5, 0.1667, 1.0, -8.941e-08, 1.0, -8.941e-08, 0.5, 0.75, 0.49, 0.9578, 0.37, 0.9578, 0.13, 0.75, 0.01, 0.5422, 0.13, 0.5422, 0.37])
me_cylinder.materials.append(mat_material_001)
me_cylinder.update()
me_cylinder_007 = bpy.data.meshes.new('Cylinder.007')
me_cylinder_007.from_pydata([(0.0, 5.0, -0.25), (0.0, 5.0, 0.25), (4.33, 2.5, -0.25), (4.33, 2.5, 0.25), (4.33, -2.5, -0.25), (4.33, -2.5, 0.25), (0.0, -5.0, -0.25), (0.0, -5.0, 0.25), (-4.33, -2.5, -0.25), (-4.33, -2.5, 0.25), (-4.33, 2.5, -0.25), (-4.33, 2.5, 0.25), (3.897, 2.25, 0.25), (-3.897, 2.25, 0.25), (0.0, -4.5, 0.25), (-3.897, -2.25, 0.25), (3.897, -2.25, 0.25), (0.0, 4.5, 0.25), (-3.897, 2.25, -0.25), (3.897, 2.25, -0.25), (0.0, -4.5, -0.25), (-3.897, -2.25, -0.25), (3.897, -2.25, -0.25), (0.0, 4.5, -0.25), (4.33, 0.9808, -0.09711), (4.33, 0.9239, -0.08773), (4.33, 0.8315, -0.07909), (4.33, -1.0, -0.25), (4.33, -0.9808, -0.09711), (4.33, -1.0, -0.1069), (4.33, -0.3827, -0.06067), (4.33, -0.5556, -0.0653), (4.33, -0.7071, -0.07151), (4.33, -0.8315, -0.07909), (4.33, -0.9239, -0.08773), (4.33, 1.0, -0.1069), (4.33, 1.0, -0.25), (4.33, 0.5556, -0.0653), (4.33, 0.7071, -0.07151), (4.33, 8.882e-16, -0.05687), (4.33, 0.1951, -0.05783), (4.33, 0.3827, -0.06067), (4.33, -0.1951, -0.05783), (3.897, -1.0, -0.25), (3.897, 1.0, -0.25), (3.897, -0.5556, -0.0653), (3.897, 8.882e-16, -0.05687), (3.897, -0.1951, -0.05783), (3.897, -0.3827, -0.06067), (3.897, 0.9808, -0.09711), (3.897, 1.0, -0.1069), (3.897, 0.9239, -0.08773), (3.897, 0.3827, -0.06067), (3.897, 0.5556, -0.0653), (3.897, 0.7071, -0.07151), (3.897, 0.8315, -0.07909), (3.897, 0.1951, -0.05783), (3.897, -0.9808, -0.09711), (3.897, -1.0, -0.1069), (3.897, -0.7071, -0.07151), (3.897, -0.8315, -0.07909), (3.897, -0.9239, -0.08773), (1.316, 4.24, -0.09711), (1.445, 4.166, -0.07909), (1.365, 4.212, -0.08773), (1.299, 4.25, -0.1069), (1.299, 4.25, -0.25), (1.553, 4.104, -0.07151), (2.165, 3.75, -0.05687), (1.996, 3.848, -0.05783), (1.834, 3.941, -0.06067), (1.684, 4.028, -0.0653), (3.014, 3.26, -0.09711), (3.031, 3.25, -0.1069), (3.031, 3.25, -0.25), (2.965, 3.288, -0.08773), (2.496, 3.559, -0.06067), (2.646, 3.472, -0.0653), (2.777, 3.396, -0.07151), (2.885, 3.334, -0.07909), (2.334, 3.652, -0.05783), (1.083, 3.875, -0.25), (2.815, 2.875, -0.25), (1.083, 3.875, -0.1069), (1.099, 3.865, -0.09711), (1.148, 3.837, -0.08773), (1.617, 3.566, -0.06067), (1.467, 3.653, -0.0653), (1.336, 3.729, -0.07151), (1.228, 3.791, -0.07909), (2.43, 3.097, -0.0653), (1.949, 3.375, -0.05687), (2.118, 3.277, -0.05783), (2.28, 3.184, -0.06067), (1.78, 3.473, -0.05783), (2.815, 2.875, -0.1069), (2.798, 2.885, -0.09711), (2.561, 3.021, -0.07151), (2.669, 2.959, -0.07909), (2.749, 2.913, -0.08773)], [], [(0, 1, 3, 2, 74, 73, 72, 75, 79, 78, 77, 76, 80, 68, 69, 70, 71, 67, 63, 64, 62, 65, 66), (35, 36, 2, 3, 5, 4, 27, 29, 28, 34, 33, 32, 31, 30, 42, 39, 40, 41, 37, 38, 26, 25, 24), (4, 5, 7, 6), (6, 7, 9, 8), (16, 14, 7, 5, 3, 1, 17, 12), (13, 17, 1, 11, 9, 7, 14, 15), (8, 9, 11, 10), (10, 11, 1, 0), (21, 20, 6, 8, 10, 0, 23, 18), (2, 36, 44, 19, 82, 74), (23, 0, 66, 81), (4, 6, 20, 22, 43, 27), (22, 20, 14, 16), (43, 22, 16, 12, 19, 44, 50, 49, 51, 55, 54, 53, 52, 56, 46, 47, 48, 45, 59, 60, 61, 57, 58), (20, 21, 15, 14), (21, 18, 13, 15), (13, 18, 23, 17), (82, 19, 12, 17, 23, 81, 83, 84, 85, 89, 88, 87, 86, 94, 91, 92, 93, 90, 97, 98, 99, 96, 95), (59, 32, 33, 60), (53, 37, 41, 52), (60, 33, 34, 61), (52, 41, 40, 56), (61, 34, 28, 57), (56, 40, 39, 46), (50, 35, 24, 49), (57, 28, 29, 58), (46, 39, 42, 47), (49, 24, 25, 51), (58, 29, 27, 43), (47, 42, 30, 48), (51, 25, 26, 55), (50, 44, 36, 35), (48, 30, 31, 45), (55, 26, 38, 54), (45, 31, 32, 59), (54, 38, 37, 53), (97, 78, 79, 98), (87, 71, 70, 86), (98, 79, 75, 99), (86, 70, 69, 94), (99, 75, 72, 96), (94, 69, 68, 91), (83, 65, 62, 84), (96, 72, 73, 95), (91, 68, 80, 92), (84, 62, 64, 85), (95, 73, 74, 82), (92, 80, 76, 93), (85, 64, 63, 89), (83, 81, 66, 65), (93, 76, 77, 90), (89, 63, 67, 88), (90, 77, 78, 97), (88, 67, 71, 87)])
me_cylinder_007.polygons.foreach_set('material_index', [1, 1, 1, 1, 1, 1, 1, 1, 1, 1, 1, 1, 0, 1, 0, 0, 0, 1, 0, 0, 0, 0, 0, 0, 0, 0, 0, 0, 0, 0, 0, 0, 0, 0, 0, 0, 0, 0, 0, 0, 0, 0, 0, 0, 0, 0, 0, 0, 0, 0, 0, 0, 0, 0])
_uv = me_cylinder_007.uv_layers.new(name='UVMap')
_uv.uv.foreach_set('vector', [1.0, 0.5, 1.0, 1.0, 0.8333, 1.0, 0.8333, 0.5, 0.8833, 0.5, 0.8833, 0.6431, 0.884, 0.6529, 0.8859, 0.6623, 0.889, 0.6709, 0.8931, 0.6785, 0.8981, 0.6847, 0.9039, 0.6893, 0.9102, 0.6922, 0.9167, 0.6931, 0.9232, 0.6922, 0.9294, 0.6893, 0.9352, 0.6847, 0.9402, 0.6785, 0.9444, 0.6709, 0.9475, 0.6623, 0.9494, 0.6529, 0.95, 0.6431, 0.95, 0.5, 0.7833, 0.6431, 0.7833, 0.5, 0.8333, 0.5, 0.8333, 1.0, 0.6667, 1.0, 0.6667, 0.5, 0.7167, 0.5, 0.7167, 0.6431, 0.7173, 0.6529, 0.7192, 0.6623, 0.7223, 0.6709, 0.7264, 0.6785, 0.7315, 0.6847, 0.7372, 0.6893, 0.7435, 0.6922, 0.75, 0.6931, 0.7565, 0.6922, 0.7628, 0.6893, 0.7685, 0.6847, 0.7736, 0.6785, 0.7777, 0.6709, 0.7808, 0.6623, 0.7827, 0.6529, 0.6667, 0.5, 0.6667, 1.0, 0.5, 1.0, 0.5, 0.5, 0.5, 0.5, 0.5, 1.0, 0.3333, 1.0, 0.3333, 0.5, 0.4371, 0.142, 0.25, 0.034, 0.25, 0.01, 0.4578, 0.13, 0.4578, 0.37, 0.25, 0.49, 0.25, 0.466, 0.4371, 0.358, 0.06294, 0.358, 0.25, 0.466, 0.25, 0.49, 0.04215, 0.37, 0.04215, 0.13, 0.25, 0.01, 0.25, 0.034, 0.06294, 0.142, 0.3333, 0.5, 0.3333, 1.0, 0.1667, 1.0, 0.1667, 0.5, 0.1667, 0.5, 0.1667, 1.0, -8.941e-08, 1.0, -8.941e-08, 0.5, 0.5629, 0.142, 0.75, 0.034, 0.75, 0.01, 0.5422, 0.13, 0.5422, 0.37, 0.75, 0.49, 0.75, 0.466, 0.5629, 0.358, 0.9578, 0.37, 0.9578, 0.298, 0.9371, 0.298, 0.9371, 0.358, 0.8851, 0.388, 0.8955, 0.406, 0.75, 0.466, 0.75, 0.49, 0.8124, 0.454, 0.802, 0.436, 0.9578, 0.13, 0.75, 0.01, 0.75, 0.034, 0.9371, 0.142, 0.9371, 0.202, 0.9578, 0.202, 0.9961, 0.002216, 0.00259, 0.002216, 0.00259, 0.9942, 0.9961, 0.9942, 0.7222, 8.278e-09, 1.0, 0.0, 1.0, 1.0, 2.98e-08, 1.0, 0.0, 2.98e-08, 0.2778, 2.152e-08, 0.2778, 0.2863, 0.282, 0.3058, 0.2947, 0.3245, 0.3152, 0.3418, 0.3429, 0.357, 0.3765, 0.3694, 0.415, 0.3787, 0.4566, 0.3843, 0.5, 0.3863, 0.5434, 0.3843, 0.585, 0.3787, 0.6235, 0.3694, 0.6571, 0.357, 0.6848, 0.3418, 0.7053, 0.3245, 0.718, 0.3058, 0.7222, 0.2863, 0.0, 0.0, 1.0, 0.0, 1.0, 1.0, 0.0, 1.0, 0.0, 0.0, 1.0, 0.0, 1.0, 1.0, 0.0, 1.0, 2.98e-08, 1.0, 0.0, 2.98e-08, 1.0, 0.0, 1.0, 1.0, 0.7222, 8.278e-09, 1.0, 0.0, 1.0, 1.0, 2.98e-08, 1.0, 0.0, 2.98e-08, 0.2778, 2.152e-08, 0.2778, 0.2863, 0.282, 0.3058, 0.2947, 0.3245, 0.3152, 0.3418, 0.3429, 0.357, 0.3765, 0.3694, 0.415, 0.3787, 0.4566, 0.3843, 0.5, 0.3863, 0.5434, 0.3843, 0.585, 0.3787, 0.6235, 0.3694, 0.6571, 0.357, 0.6848, 0.3418, 0.7053, 0.3245, 0.718, 0.3058, 0.7222, 0.2863, 0.0, 0.0, 0.0, 0.0, 0.0, 0.0, 0.0, 0.0, 0.0, 0.0, 0.0, 0.0, 0.0, 0.0, 0.0, 0.0, 0.0, 0.0, 0.0, 0.0, 0.0, 0.0, 0.0, 0.0, 0.0, 0.0, 0.0, 0.0, 0.0, 0.0, 0.0, 0.0, 0.0, 0.0, 0.0, 0.0, 0.0, 0.0, 0.0, 0.0, 0.0, 0.0, 0.0, 0.0, 0.0, 0.0, 0.0, 0.0, 0.0, 0.0, 0.0, 0.0, 0.0, 0.0, 0.0, 0.0, 0.0, 0.0, 0.0, 0.0, 0.0, 0.0, 0.0, 0.0, 0.0, 0.0, 0.0, 0.0, 0.0, 0.0, 0.0, 0.0, 0.0, 0.0, 0.0, 0.0, 0.0, 0.0, 0.0, 0.0, 0.0, 0.0, 0.0, 0.0, 0.0, 0.0, 0.0, 0.0, 0.0, 0.0, 0.0, 0.0, 0.0, 0.0, 0.0, 0.0, 0.0, 0.0, 0.0, 0.0, 0.0, 0.0, 0.0, 0.0, 0.0, 0.0, 0.0, 0.0, 0.0, 0.0, 0.0, 0.0, 0.0, 0.0, 0.0, 0.0, 0.0, 0.0, 0.0, 0.0, 0.0, 0.0, 0.0, 0.0, 0.0, 0.0, 0.0, 0.0, 0.0, 0.0, 0.0, 0.0, 0.0, 0.0, 0.0, 0.0, 0.0, 0.0, 0.0, 0.0, 0.0, 0.0, 0.0, 0.0, 0.0, 0.0, 0.0, 0.0, 0.0, 0.0, 0.0, 0.0, 0.0, 0.0, 0.0, 0.0, 0.0, 0.0, 0.0, 0.0, 0.0, 0.0, 0.0, 0.0, 0.0, 0.0, 0.0, 0.0, 0.0, 0.0, 0.0, 0.0, 0.0, 0.0, 0.0, 0.0, 0.0, 0.0, 0.0, 0.0, 0.0, 0.0, 0.0, 0.0, 0.0, 0.0, 0.0, 0.0, 0.0, 0.0, 0.0, 0.0, 0.0, 0.0, 0.0, 0.0, 0.0, 0.0, 0.0, 0.0, 0.0, 0.0, 0.0, 0.0, 0.0, 0.0, 0.0, 0.0, 0.0, 0.0, 0.0, 0.0, 0.0, 0.0, 0.0, 0.0, 0.0, 0.0, 0.0, 0.0, 0.0, 0.0, 0.0, 0.0, 0.0, 0.0, 0.0, 0.0, 0.0, 0.0, 0.0, 0.0, 0.0, 0.0, 0.0, 0.0, 0.0, 0.0, 0.0, 0.0, 0.0, 0.0, 0.0, 0.0, 0.0, 0.0, 0.0, 0.0, 0.0, 0.0, 0.0, 0.0, 0.0, 0.0, 0.0, 0.0, 0.0, 0.0, 0.0, 0.0, 0.0, 0.0, 0.0, 0.0, 0.0, 0.0, 0.0, 0.0, 0.0, 0.0, 0.0, 0.0, 0.0, 0.0, 0.0, 0.0, 0.0, 0.0, 0.0, 0.0, 0.0, 0.0, 0.0, 0.0, 0.0, 0.0, 0.0, 0.0])
me_cylinder_007.materials.append(mat_bookshelf_001)
me_cylinder_007.materials.append(mat_material)
me_cylinder_007.update()
me_cylinder_008 = bpy.data.meshes.new('Cylinder.008')
me_cylinder_008.from_pydata([(0.0, 5.0, -0.25), (0.0, 5.0, 0.25), (4.33, 2.5, -0.25), (4.33, 2.5, 0.25), (4.33, -2.5, -0.25), (4.33, -2.5, 0.25), (0.0, -5.0, -0.25), (0.0, -5.0, 0.25), (-4.33, -2.5, -0.25), (-4.33, -2.5, 0.25), (-4.33, 2.5, -0.25), (-4.33, 2.5, 0.25)], [], [(0, 1, 3, 2), (2, 3, 5, 4), (4, 5, 7, 6), (6, 7, 9, 8), (3, 1, 11, 9, 7, 5), (8, 9, 11, 10), (10, 11, 1, 0), (0, 2, 4, 6, 8, 10)])
_uv = me_cylinder_008.uv_layers.new(name='UVMap')
_uv.uv.foreach_set('vector', [1.0, 0.5, 1.0, 1.0, 0.8333, 1.0, 0.8333, 0.5, 0.8333, 0.5, 0.8333, 1.0, 0.6667, 1.0, 0.6667, 0.5, 0.6667, 0.5, 0.6667, 1.0, 0.5, 1.0, 0.5, 0.5, 0.5, 0.5, 0.5, 1.0, 0.3333, 1.0, 0.3333, 0.5, 0.4578, 0.37, 0.25, 0.49, 0.04215, 0.37, 0.04215, 0.13, 0.25, 0.01, 0.4578, 0.13, 0.3333, 0.5, 0.3333, 1.0, 0.1667, 1.0, 0.1667, 0.5, 0.1667, 0.5, 0.1667, 1.0, -8.941e-08, 1.0, -8.941e-08, 0.5, 0.75, 0.49, 0.9578, 0.37, 0.9578, 0.13, 0.75, 0.01, 0.5422, 0.13, 0.5422, 0.37])
me_cylinder_008.materials.append(mat_material_001)
me_cylinder_008.update()
me_cylinder_009 = bpy.data.meshes.new('Cylinder.009')
me_cylinder_009.from_pydata([(0.0, 1.0, -1.0), (0.0, 1.0, 1.0), (0.1951, 0.9808, -1.0), (0.1951, 0.9808, 1.0), (0.3827, 0.9239, -1.0), (0.3827, 0.9239, 1.0), (0.5556, 0.8315, -1.0), (0.5556, 0.8315, 1.0), (0.7071, 0.7071, -1.0), (0.7071, 0.7071, 1.0), (0.8315, 0.5556, -1.0), (0.8315, 0.5556, 1.0), (0.9239, 0.3827, -1.0), (0.9239, 0.3827, 1.0), (0.9808, 0.1951, -1.0), (0.9808, 0.1951, 1.0), (1.0, 0.0, -1.0), (1.0, 0.0, 1.0), (0.9808, -0.1951, -1.0), (0.9808, -0.1951, 1.0), (0.9239, -0.3827, -1.0), (0.9239, -0.3827, 1.0), (0.8315, -0.5556, -1.0), (0.8315, -0.5556, 1.0), (0.7071, -0.7071, -1.0), (0.7071, -0.7071, 1.0), (0.5556, -0.8315, -1.0), (0.5556, -0.8315, 1.0), (0.3827, -0.9239, -1.0), (0.3827, -0.9239, 1.0), (0.1951, -0.9808, -1.0), (0.1951, -0.9808, 1.0), (0.0, -1.0, -1.0), (0.0, -1.0, 1.0), (-0.1951, -0.9808, -1.0), (-0.1951, -0.9808, 1.0), (-0.3827, -0.9239, -1.0), (-0.3827, -0.9239, 1.0), (-0.5556, -0.8315, -1.0), (-0.5556, -0.8315, 1.0), (-0.7071, -0.7071, -1.0), (-0.7071, -0.7071, 1.0), (-0.8315, -0.5556, -1.0), (-0.8315, -0.5556, 1.0), (-0.9239, -0.3827, -1.0), (-0.9239, -0.3827, 1.0), (-0.9808, -0.1951, -1.0), (-0.9808, -0.1951, 1.0), (-1.0, 0.0, -1.0), (-1.0, 0.0, 1.0), (-0.9808, 0.1951, -1.0), (-0.9808, 0.1951, 1.0), (-0.9239, 0.3827, -1.0), (-0.9239, 0.3827, 1.0), (-0.8315, 0.5556, -1.0), (-0.8315, 0.5556, 1.0), (-0.7071, 0.7071, -1.0), (-0.7071, 0.7071, 1.0), (-0.5556, 0.8315, -1.0), (-0.5556, 0.8315, 1.0), (-0.3827, 0.9239, -1.0), (-0.3827, 0.9239, 1.0), (-0.1951, 0.9808, -1.0), (-0.1951, 0.9808, 1.0)], [], [(0, 1, 3, 2), (2, 3, 5, 4), (4, 5, 7, 6), (6, 7, 9, 8), (8, 9, 11, 10), (10, 11, 13, 12), (12, 13, 15, 14), (14, 15, 17, 16), (16, 17, 19, 18), (18, 19, 21, 20), (20, 21, 23, 22), (22, 23, 25, 24), (24, 25, 27, 26), (26, 27, 29, 28), (28, 29, 31, 30), (30, 31, 33, 32), (32, 33, 35, 34), (34, 35, 37, 36), (36, 37, 39, 38), (38, 39, 41, 40), (40, 41, 43, 42), (42, 43, 45, 44), (44, 45, 47, 46), (46, 47, 49, 48), (48, 49, 51, 50), (50, 51, 53, 52), (52, 53, 55, 54), (54, 55, 57, 56), (56, 57, 59, 58), (58, 59, 61, 60), (3, 1, 63, 61, 59, 57, 55, 53, 51, 49, 47, 45, 43, 41, 39, 37, 35, 33, 31, 29, 27, 25, 23, 21, 19, 17, 15, 13, 11, 9, 7, 5), (60, 61, 63, 62), (62, 63, 1, 0), (0, 2, 4, 6, 8, 10, 12, 14, 16, 18, 20, 22, 24, 26, 28, 30, 32, 34, 36, 38, 40, 42, 44, 46, 48, 50, 52, 54, 56, 58, 60, 62)])
_uv = me_cylinder_009.uv_layers.new(name='UVMap')
_uv.uv.foreach_set('vector', [1.0, 0.5, 1.0, 1.0, 0.9688, 1.0, 0.9688, 0.5, 0.9688, 0.5, 0.9688, 1.0, 0.9375, 1.0, 0.9375, 0.5, 0.9375, 0.5, 0.9375, 1.0, 0.9062, 1.0, 0.9062, 0.5, 0.9062, 0.5, 0.9062, 1.0, 0.875, 1.0, 0.875, 0.5, 0.875, 0.5, 0.875, 1.0, 0.8438, 1.0, 0.8438, 0.5, 0.8438, 0.5, 0.8438, 1.0, 0.8125, 1.0, 0.8125, 0.5, 0.8125, 0.5, 0.8125, 1.0, 0.7812, 1.0, 0.7812, 0.5, 0.7812, 0.5, 0.7812, 1.0, 0.75, 1.0, 0.75, 0.5, 0.75, 0.5, 0.75, 1.0, 0.7188, 1.0, 0.7188, 0.5, 0.7188, 0.5, 0.7188, 1.0, 0.6875, 1.0, 0.6875, 0.5, 0.6875, 0.5, 0.6875, 1.0, 0.6562, 1.0, 0.6562, 0.5, 0.6562, 0.5, 0.6562, 1.0, 0.625, 1.0, 0.625, 0.5, 0.625, 0.5, 0.625, 1.0, 0.5938, 1.0, 0.5938, 0.5, 0.5938, 0.5, 0.5938, 1.0, 0.5625, 1.0, 0.5625, 0.5, 0.5625, 0.5, 0.5625, 1.0, 0.5312, 1.0, 0.5312, 0.5, 0.5312, 0.5, 0.5312, 1.0, 0.5, 1.0, 0.5, 0.5, 0.5, 0.5, 0.5, 1.0, 0.4688, 1.0, 0.4688, 0.5, 0.4688, 0.5, 0.4688, 1.0, 0.4375, 1.0, 0.4375, 0.5, 0.4375, 0.5, 0.4375, 1.0, 0.4062, 1.0, 0.4062, 0.5, 0.4062, 0.5, 0.4062, 1.0, 0.375, 1.0, 0.375, 0.5, 0.375, 0.5, 0.375, 1.0, 0.3438, 1.0, 0.3438, 0.5, 0.3438, 0.5, 0.3438, 1.0, 0.3125, 1.0, 0.3125, 0.5, 0.3125, 0.5, 0.3125, 1.0, 0.2812, 1.0, 0.2812, 0.5, 0.2812, 0.5, 0.2812, 1.0, 0.25, 1.0, 0.25, 0.5, 0.25, 0.5, 0.25, 1.0, 0.2188, 1.0, 0.2188, 0.5, 0.2188, 0.5, 0.2188, 1.0, 0.1875, 1.0, 0.1875, 0.5, 0.1875, 0.5, 0.1875, 1.0, 0.1562, 1.0, 0.1562, 0.5, 0.1562, 0.5, 0.1562, 1.0, 0.125, 1.0, 0.125, 0.5, 0.125, 0.5, 0.125, 1.0, 0.09375, 1.0, 0.09375, 0.5, 0.09375, 0.5, 0.09375, 1.0, 0.0625, 1.0, 0.0625, 0.5, 0.2968, 0.4854, 0.25, 0.49, 0.2032, 0.4854, 0.1582, 0.4717, 0.1167, 0.4496, 0.08029, 0.4197, 0.05045, 0.3833, 0.02827, 0.3418, 0.01461, 0.2968, 0.01, 0.25, 0.01461, 0.2032, 0.02827, 0.1582, 0.05045, 0.1167, 0.08029, 0.08029, 0.1167, 0.05045, 0.1582, 0.02827, 0.2032, 0.01461, 0.25, 0.01, 0.2968, 0.01461, 0.3418, 0.02827, 0.3833, 0.05045, 0.4197, 0.08029, 0.4496, 0.1167, 0.4717, 0.1582, 0.4854, 0.2032, 0.49, 0.25, 0.4854, 0.2968, 0.4717, 0.3418, 0.4496, 0.3833, 0.4197, 0.4197, 0.3833, 0.4496, 0.3418, 0.4717, 0.0625, 0.5, 0.0625, 1.0, 0.03125, 1.0, 0.03125, 0.5, 0.03125, 0.5, 0.03125, 1.0, 0.0, 1.0, 0.0, 0.5, 0.75, 0.49, 0.7968, 0.4854, 0.8418, 0.4717, 0.8833, 0.4496, 0.9197, 0.4197, 0.9496, 0.3833, 0.9717, 0.3418, 0.9854, 0.2968, 0.99, 0.25, 0.9854, 0.2032, 0.9717, 0.1582, 0.9496, 0.1167, 0.9197, 0.08029, 0.8833, 0.05045, 0.8418, 0.02827, 0.7968, 0.01461, 0.75, 0.01, 0.7032, 0.01461, 0.6582, 0.02827, 0.6167, 0.05045, 0.5803, 0.08029, 0.5504, 0.1167, 0.5283, 0.1582, 0.5146, 0.2032, 0.51, 0.25, 0.5146, 0.2968, 0.5283, 0.3418, 0.5504, 0.3833, 0.5803, 0.4197, 0.6167, 0.4496, 0.6582, 0.4717, 0.7032, 0.4854])
me_cylinder_009.update()
me_circle = bpy.data.meshes.new('Circle')
me_circle.from_pydata([(1.962, 0.3902, 0.0), (1.848, 0.7654, 0.0), (0.2452, 0.04877, 0.0), (0.231, 0.09567, 0.0)], [], [(1, 0, 2, 3)])
_uv = me_circle.uv_layers.new(name='UVMap')
_uv.uv.foreach_set('vector', [0.0, 0.0, 0.0, 0.0, 0.0, 0.0, 0.0, 0.0])
me_circle.update()
me_screenshot_2024_08_20_at_10_09_23_am = bpy.data.meshes.new('Screenshot 2024-08-20 at 10.09.23\u202fAM')
me_screenshot_2024_08_20_at_10_09_23_am.from_pydata([(-0.3585, -0.5, 0.0), (0.3585, -0.5, 0.0), (-0.3585, 0.5, 0.0), (0.3585, 0.5, 0.0)], [], [(0, 1, 3, 2)])
_uv = me_screenshot_2024_08_20_at_10_09_23_am.uv_layers.new(name='UVMap')
_uv.uv.foreach_set('vector', [0.0, 0.0, 1.0, 0.0, 1.0, 1.0, 0.0, 1.0])
me_screenshot_2024_08_20_at_10_09_23_am.materials.append(mat_screenshot_2024_08_20_at_10_09_23_am)
me_screenshot_2024_08_20_at_10_09_23_am.update()
me_5___spelunking = bpy.data.meshes.new('5 - Spelunking')
me_5___spelunking.from_pydata([(-0.7167, -0.5, 0.0), (0.7167, -0.5, 0.0), (-0.7167, 0.5, 0.0), (0.7167, 0.5, 0.0)], [], [(0, 1, 3, 2)])
_uv = me_5___spelunking.uv_layers.new(name='UVMap')
_uv.uv.foreach_set('vector', [0.0, 0.0, 1.0, 0.0, 1.0, 1.0, 0.0, 1.0])
me_5___spelunking.materials.append(mat_5___spelunking)
me_5___spelunking.update()
me_5___marked_books = bpy.data.meshes.new('5 - Marked Books')
me_5___marked_books.from_pydata([(-0.6499, -0.5, 0.0), (0.6499, -0.5, 0.0), (-0.6499, 0.5, 0.0), (0.6499, 0.5, 0.0)], [], [(0, 1, 3, 2)])
_uv = me_5___marked_books.uv_layers.new(name='UVMap')
_uv.uv.foreach_set('vector', [0.0, 0.0, 1.0, 0.0, 1.0, 1.0, 0.0, 1.0])
me_5___marked_books.materials.append(mat_5___marked_books)
me_5___marked_books.update()
me_5___only_sanderson_puzzle = bpy.data.meshes.new('5 - Only Sanderson Puzzle')
me_5___only_sanderson_puzzle.from_pydata([(-0.6868, -0.5, 0.0), (0.6868, -0.5, 0.0), (-0.6868, 0.5, 0.0), (0.6868, 0.5, 0.0)], [], [(0, 1, 3, 2)])
_uv = me_5___only_sanderson_puzzle.uv_layers.new(name='UVMap')
_uv.uv.foreach_set('vector', [0.0, 0.0, 1.0, 0.0, 1.0, 1.0, 0.0, 1.0])
me_5___only_sanderson_puzzle.materials.append(mat_5___only_sanderson_puzzle)
me_5___only_sanderson_puzzle.update()

# ---- objects
ob_light = bpy.data.objects.new('Light', light_light)
ob_cylinder_001 = bpy.data.objects.new('Cylinder.001', me_cylinder_004)
ob_cylinder = bpy.data.objects.new('Cylinder', me_cylinder_005)
ob_camera = bpy.data.objects.new('Camera', cam_camera)
ob_light_001 = bpy.data.objects.new('Light.001', light_light_001)
ob_cylinder_004 = bpy.data.objects.new('Cylinder.004', me_cylinder_001)
ob_cylinder_005 = bpy.data.objects.new('Cylinder.005', me_cylinder)
ob_light_002 = bpy.data.objects.new('Light.002', light_light_002)
ob_cylinder_007 = bpy.data.objects.new('Cylinder.007', me_cylinder_007)
ob_cylinder_008 = bpy.data.objects.new('Cylinder.008', me_cylinder_008)
ob_cylinder_002 = bpy.data.objects.new('Cylinder.002', me_cylinder_009)
ob_circle = bpy.data.objects.new('Circle', me_circle)
ob_empty = bpy.data.objects.new('Empty', None)
ob_screenshot_2024_08_20_at_10_09_23_am = bpy.data.objects.new('Screenshot 2024-08-20 at 10.09.23\u202fAM', me_screenshot_2024_08_20_at_10_09_23_am)
ob_5___spelunking = bpy.data.objects.new('5 - Spelunking', me_5___spelunking)
ob_5___marked_books = bpy.data.objects.new('5 - Marked Books', me_5___marked_books)
ob_5___only_sanderson_puzzle = bpy.data.objects.new('5 - Only Sanderson Puzzle', me_5___only_sanderson_puzzle)

# ---- transforms, parenting, visibility, modifiers, constraints
ob_light.location = (0.5, 0.0, 8.5)
ob_light.rotation_euler = (0.6503, 0.05522, 1.866)
ob_light.lock_rotations_4d = False
ob_light.empty_display_type = 'ARROWS'
ob_light.color = (0.0, 0.0, 0.0, 0.0)
ob_light.lineart.crease_threshold = 0.0
ob_cylinder_001.location = (0.0, 0.0, 5.0)
ob_cylinder_001.scale = (1.0, 1.0, 20.0)
ob_cylinder.location = (0.0, 0.0, -0.25)
ob_camera.location = (1.036, -0.2552, 6.182)
ob_camera.rotation_euler = (1.536, 0.0, -0.4937)
ob_camera.lock_rotations_4d = False
ob_camera.empty_display_type = 'ARROWS'
ob_camera.color = (0.0, 0.0, 0.0, 0.0)
ob_camera.display_type = 'WIRE'
ob_camera.lineart.crease_threshold = 0.0
ob_light_001.location = (8.66, 0.0, 10.5)
ob_light_001.rotation_euler = (0.6503, 0.05522, 1.866)
ob_light_001.lock_rotations_4d = False
ob_light_001.empty_display_type = 'ARROWS'
ob_light_001.color = (0.0, 0.0, 0.0, 0.0)
ob_light_001.lineart.crease_threshold = 0.0
ob_cylinder_004.location = (8.66, 0.0, 5.0)
ob_cylinder_004.scale = (1.0, 1.0, 20.0)
ob_cylinder_005.location = (8.66, 0.0, -0.25)
ob_light_002.location = (-8.661, 0.0, 10.5)
ob_light_002.rotation_euler = (0.6503, 0.05522, 1.866)
ob_light_002.lock_rotations_4d = False
ob_light_002.empty_display_type = 'ARROWS'
ob_light_002.color = (0.0, 0.0, 0.0, 0.0)
ob_light_002.lineart.crease_threshold = 0.0
ob_cylinder_007.location = (-8.661, 0.0, 5.0)
ob_cylinder_007.scale = (1.0, 1.0, 20.0)
ob_cylinder_008.location = (-8.661, 0.0, -0.25)
ob_cylinder_002.location = (0.0, 0.0, 5.0)
ob_cylinder_002.scale = (0.25, 0.25, 5.0)
ob_circle.location = (0.0, 0.0, 0.0)
_m = ob_circle.modifiers.new('Array', 'ARRAY')
_m.count = 50
_m.use_constant_offset = True
_m.constant_offset_displace = (0.0, 0.0, 0.0)
_m.use_relative_offset = False
_m.use_object_offset = True
_m.offset_object = ob_empty
ob_empty.location = (0.0, 0.0, 0.2)
ob_empty.rotation_euler = (0.0, -0.0, -0.1367)
ob_screenshot_2024_08_20_at_10_09_23_am.location = (4.434, 0.0, 0.4562)
ob_screenshot_2024_08_20_at_10_09_23_am.rotation_euler = (1.118, 0.1612, -1.252)
ob_5___spelunking.location = (3.06, -1.04, 0.06)
ob_5___spelunking.scale = (0.8, 0.8, 1.0)
ob_5___marked_books.location = (1.467, 0.0, 0.8)
ob_5___marked_books.rotation_euler = (-0.3142, 0.0, -0.4189)
ob_5___marked_books.scale = (0.8, 0.8, 1.0)
ob_5___only_sanderson_puzzle.location = (2.903, 0.0, 0.04)
ob_5___only_sanderson_puzzle.scale = (0.8, 0.8, 1.0)

# ---- collection membership
col_collection.objects.link(ob_light)
col_collection.objects.link(ob_cylinder_001)
col_collection.objects.link(ob_cylinder)
col_collection.objects.link(ob_camera)
col_collection.objects.link(ob_light_001)
col_collection.objects.link(ob_cylinder_004)
col_collection.objects.link(ob_cylinder_005)
col_collection.objects.link(ob_light_002)
col_collection.objects.link(ob_cylinder_007)
col_collection.objects.link(ob_cylinder_008)
col_collection.objects.link(ob_cylinder_002)
col_collection.objects.link(ob_circle)
col_collection.objects.link(ob_empty)
col_collection.objects.link(ob_screenshot_2024_08_20_at_10_09_23_am)
col_collection.objects.link(ob_5___spelunking)
col_collection.objects.link(ob_5___marked_books)
col_collection.objects.link(ob_5___only_sanderson_puzzle)

# ---- scene / render settings (as saved in the file)
scene.camera = ob_camera
scene.frame_start = 1; scene.frame_end = 250; scene.frame_set(48)
scene.render.engine = 'BLENDER_EEVEE_NEXT'
scene.render.image_settings.file_format = 'FFMPEG'
scene.render.image_settings.color_mode = 'RGB'
scene.cycles.sampling_pattern = 'TABULATED_SOBOL'
bpy.context.view_layer.update()
